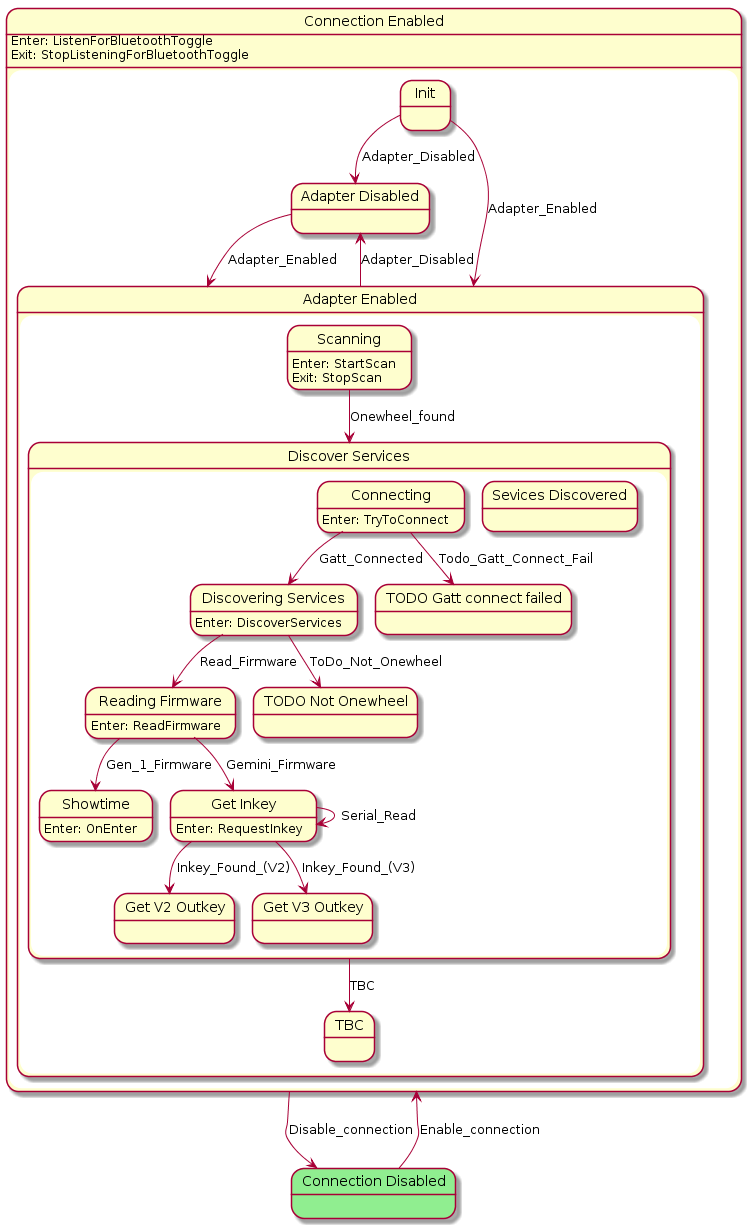

The diagram above was rendered by PlantUML. Its source (embedded in the PNG):
@startuml
state "Connection Enabled" as Connection_Enabled  {
    state "Adapter Disabled" as Adapter_Disabled  {
    }
    state "Adapter Enabled" as Adapter_Enabled  {
        state "Discover Services" as Discover_Services  {
            state "Discovering Services" as Discovering_Services  {
Discovering_Services : Enter: DiscoverServices
            }
            state "Sevices Discovered" as Sevices_Discovered  {
            }
            state "Reading Firmware" as Reading_Firmware  {
Reading_Firmware : Enter: ReadFirmware
            }
            state "Showtime" as Showtime  {
Showtime : Enter: OnEnter
            }
            state "Get Inkey" as Get_Inkey  {
Get_Inkey : Enter: RequestInkey
            }
            state "Get V2 Outkey" as Get_V2_Outkey  {
            }
            state "Get V3 Outkey" as Get_V3_Outkey  {
            }
            state "TODO Gatt connect failed" as TODO_Gatt_connect_failed  {
            }
            state "TODO Not Onewheel" as TODO_Not_Onewheel  {
            }
            state "Connecting" as Connecting  {
Connecting : Enter: TryToConnect
            }
        }
        state "TBC" as TBC  {
        }
        state "Scanning" as Scanning  {
Scanning : Enter: StartScan\nExit: StopScan
        }
    }
    state "Init" as Init  {
    }
Connection_Enabled : Enter: ListenForBluetoothToggle\nExit: StopListeningForBluetoothToggle
}
state "Connection Disabled" as Connection_Disabled #LightGreen {
}
Adapter_Disabled --> Adapter_Enabled : Adapter_Enabled
Discovering_Services --> TODO_Not_Onewheel : ToDo_Not_Onewheel
Discovering_Services --> Reading_Firmware : Read_Firmware
Reading_Firmware --> Showtime : Gen_1_Firmware
Reading_Firmware --> Get_Inkey : Gemini_Firmware
Get_Inkey --> Get_Inkey : Serial_Read
Get_Inkey --> Get_V2_Outkey : Inkey_Found_(V2)
Get_Inkey --> Get_V3_Outkey : Inkey_Found_(V3)
Connecting --> Discovering_Services : Gatt_Connected
Connecting --> TODO_Gatt_connect_failed : Todo_Gatt_Connect_Fail
Discover_Services --> TBC : TBC
Scanning --> Discover_Services : Onewheel_found
Adapter_Enabled --> Adapter_Disabled : Adapter_Disabled
Init --> Adapter_Enabled : Adapter_Enabled
Init --> Adapter_Disabled : Adapter_Disabled
Connection_Enabled --> Connection_Disabled : Disable_connection
Connection_Disabled --> Connection_Enabled : Enable_connection
@enduml